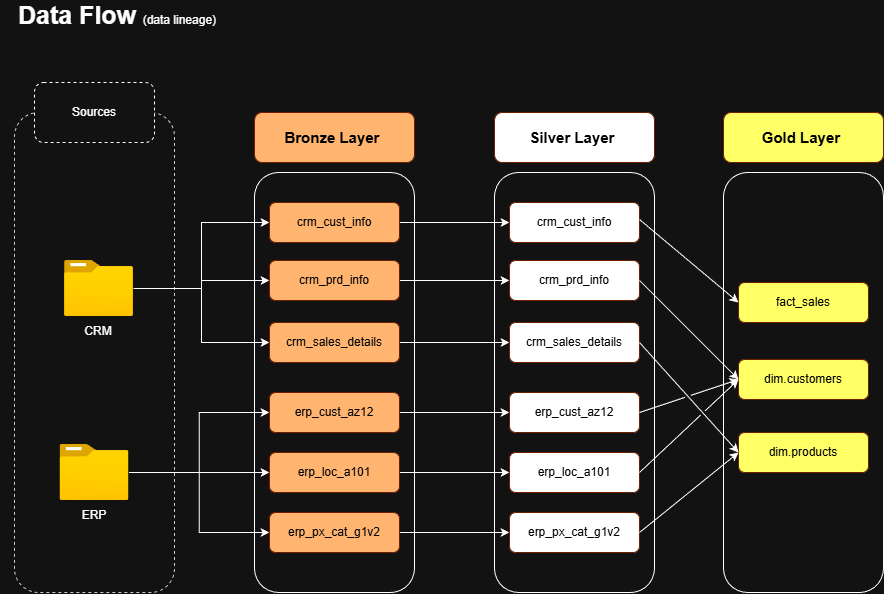

The diagram above was exported from draw.io. Its source (the exported page's mxGraphModel, read from the mxfile embedded in the PNG):
<mxGraphModel dx="1288" dy="783" grid="1" gridSize="10" guides="1" tooltips="1" connect="1" arrows="1" fold="1" page="1" pageScale="1" pageWidth="850" pageHeight="1100" math="0" shadow="0">
  <root>
    <mxCell id="0" />
    <mxCell id="1" parent="0" />
    <mxCell id="nnSiEBjl_0VypFwhb4sr-1" parent="1" style="rounded=1;whiteSpace=wrap;html=1;fillColor=none;dashed=1;strokeColor=#CCCCCC;" value="" vertex="1">
      <mxGeometry height="480" width="160" x="31" y="133" as="geometry" />
    </mxCell>
    <mxCell id="nnSiEBjl_0VypFwhb4sr-2" parent="1" style="rounded=1;whiteSpace=wrap;html=1;dashed=1;" value="Sources" vertex="1">
      <mxGeometry height="60" width="120" x="51" y="103" as="geometry" />
    </mxCell>
    <mxCell id="nnSiEBjl_0VypFwhb4sr-3" edge="1" parent="1" source="nnSiEBjl_0VypFwhb4sr-6" style="edgeStyle=orthogonalEdgeStyle;rounded=0;orthogonalLoop=1;jettySize=auto;html=1;" target="nnSiEBjl_0VypFwhb4sr-18">
      <mxGeometry relative="1" as="geometry" />
    </mxCell>
    <mxCell id="nnSiEBjl_0VypFwhb4sr-4" edge="1" parent="1" source="nnSiEBjl_0VypFwhb4sr-6" style="edgeStyle=orthogonalEdgeStyle;rounded=0;orthogonalLoop=1;jettySize=auto;html=1;entryX=0;entryY=0.5;entryDx=0;entryDy=0;" target="nnSiEBjl_0VypFwhb4sr-16">
      <mxGeometry relative="1" as="geometry" />
    </mxCell>
    <mxCell id="nnSiEBjl_0VypFwhb4sr-5" edge="1" parent="1" source="nnSiEBjl_0VypFwhb4sr-6" style="edgeStyle=orthogonalEdgeStyle;rounded=0;orthogonalLoop=1;jettySize=auto;html=1;entryX=0;entryY=0.5;entryDx=0;entryDy=0;" target="nnSiEBjl_0VypFwhb4sr-20">
      <mxGeometry relative="1" as="geometry" />
    </mxCell>
    <mxCell id="nnSiEBjl_0VypFwhb4sr-6" parent="1" style="image;aspect=fixed;html=1;points=[];align=center;fontSize=12;image=img/lib/azure2/general/Folder_Blank.svg;" value="" vertex="1">
      <mxGeometry height="56.00000000000001" width="69" x="81" y="281" as="geometry" />
    </mxCell>
    <mxCell id="nnSiEBjl_0VypFwhb4sr-7" edge="1" parent="1" source="nnSiEBjl_0VypFwhb4sr-10" style="edgeStyle=orthogonalEdgeStyle;rounded=0;orthogonalLoop=1;jettySize=auto;html=1;entryX=0;entryY=0.5;entryDx=0;entryDy=0;" target="nnSiEBjl_0VypFwhb4sr-24">
      <mxGeometry relative="1" as="geometry" />
    </mxCell>
    <mxCell id="nnSiEBjl_0VypFwhb4sr-8" edge="1" parent="1" source="nnSiEBjl_0VypFwhb4sr-10" style="edgeStyle=orthogonalEdgeStyle;rounded=0;orthogonalLoop=1;jettySize=auto;html=1;entryX=0;entryY=0.5;entryDx=0;entryDy=0;" target="nnSiEBjl_0VypFwhb4sr-22">
      <mxGeometry relative="1" as="geometry" />
    </mxCell>
    <mxCell id="nnSiEBjl_0VypFwhb4sr-9" edge="1" parent="1" source="nnSiEBjl_0VypFwhb4sr-10" style="edgeStyle=orthogonalEdgeStyle;rounded=0;orthogonalLoop=1;jettySize=auto;html=1;entryX=0;entryY=0.5;entryDx=0;entryDy=0;" target="nnSiEBjl_0VypFwhb4sr-26">
      <mxGeometry relative="1" as="geometry" />
    </mxCell>
    <mxCell id="nnSiEBjl_0VypFwhb4sr-10" parent="1" style="image;aspect=fixed;html=1;points=[];align=center;fontSize=12;image=img/lib/azure2/general/Folder_Blank.svg;" value="" vertex="1">
      <mxGeometry height="56.00000000000001" width="69" x="76.5" y="465" as="geometry" />
    </mxCell>
    <mxCell id="nnSiEBjl_0VypFwhb4sr-11" parent="1" style="text;html=1;whiteSpace=wrap;strokeColor=none;fillColor=none;align=center;verticalAlign=middle;rounded=0;" value="CRM" vertex="1">
      <mxGeometry height="30" width="60" x="85.5" y="337" as="geometry" />
    </mxCell>
    <mxCell id="nnSiEBjl_0VypFwhb4sr-12" parent="1" style="text;html=1;whiteSpace=wrap;strokeColor=none;fillColor=none;align=center;verticalAlign=middle;rounded=0;" value="ERP" vertex="1">
      <mxGeometry height="30" width="60" x="81" y="521" as="geometry" />
    </mxCell>
    <mxCell id="nnSiEBjl_0VypFwhb4sr-13" parent="1" style="rounded=1;whiteSpace=wrap;html=1;fillColor=none;" value="" vertex="1">
      <mxGeometry height="420" width="160" x="271" y="193" as="geometry" />
    </mxCell>
    <mxCell id="nnSiEBjl_0VypFwhb4sr-14" parent="1" style="rounded=1;whiteSpace=wrap;html=1;fillColor=#FFB570;fontColor=#ffffff;strokeColor=#6D1F00;" value="&lt;font style=&quot;color: rgb(0, 0, 0); font-size: 15px;&quot;&gt;&lt;b style=&quot;&quot;&gt;Bronze Layer&amp;nbsp;&lt;/b&gt;&lt;/font&gt;" vertex="1">
      <mxGeometry height="50" width="160" x="271" y="133" as="geometry" />
    </mxCell>
    <mxCell id="nnSiEBjl_0VypFwhb4sr-15" edge="1" parent="1" source="nnSiEBjl_0VypFwhb4sr-16" style="edgeStyle=orthogonalEdgeStyle;rounded=0;orthogonalLoop=1;jettySize=auto;html=1;entryX=0;entryY=0.5;entryDx=0;entryDy=0;" target="nnSiEBjl_0VypFwhb4sr-29">
      <mxGeometry relative="1" as="geometry" />
    </mxCell>
    <mxCell id="nnSiEBjl_0VypFwhb4sr-16" parent="1" style="rounded=1;whiteSpace=wrap;html=1;fillColor=#FFB570;fontColor=#ffffff;strokeColor=#6D1F00;" value="&lt;font style=&quot;color: rgb(0, 0, 0);&quot;&gt;crm_cust_info&lt;/font&gt;" vertex="1">
      <mxGeometry height="40" width="130" x="286" y="223" as="geometry" />
    </mxCell>
    <mxCell id="nnSiEBjl_0VypFwhb4sr-17" edge="1" parent="1" source="nnSiEBjl_0VypFwhb4sr-18" style="edgeStyle=orthogonalEdgeStyle;rounded=0;orthogonalLoop=1;jettySize=auto;html=1;entryX=0;entryY=0.5;entryDx=0;entryDy=0;" target="nnSiEBjl_0VypFwhb4sr-30">
      <mxGeometry relative="1" as="geometry" />
    </mxCell>
    <mxCell id="nnSiEBjl_0VypFwhb4sr-18" parent="1" style="rounded=1;whiteSpace=wrap;html=1;fillColor=#FFB570;fontColor=#ffffff;strokeColor=#6D1F00;" value="&lt;span style=&quot;color: rgb(0, 0, 0);&quot;&gt;crm_prd_info&lt;/span&gt;" vertex="1">
      <mxGeometry height="40" width="130" x="286" y="281" as="geometry" />
    </mxCell>
    <mxCell id="nnSiEBjl_0VypFwhb4sr-19" edge="1" parent="1" source="nnSiEBjl_0VypFwhb4sr-20" style="edgeStyle=orthogonalEdgeStyle;rounded=0;orthogonalLoop=1;jettySize=auto;html=1;entryX=0;entryY=0.5;entryDx=0;entryDy=0;" target="nnSiEBjl_0VypFwhb4sr-31">
      <mxGeometry relative="1" as="geometry" />
    </mxCell>
    <mxCell id="nnSiEBjl_0VypFwhb4sr-20" parent="1" style="rounded=1;whiteSpace=wrap;html=1;fillColor=#FFB570;fontColor=#ffffff;strokeColor=#6D1F00;" value="&lt;span style=&quot;color: rgb(0, 0, 0);&quot;&gt;crm_sales_details&lt;/span&gt;" vertex="1">
      <mxGeometry height="40" width="130" x="286" y="343" as="geometry" />
    </mxCell>
    <mxCell id="nnSiEBjl_0VypFwhb4sr-21" edge="1" parent="1" source="nnSiEBjl_0VypFwhb4sr-22" style="edgeStyle=orthogonalEdgeStyle;rounded=0;orthogonalLoop=1;jettySize=auto;html=1;entryX=0;entryY=0.5;entryDx=0;entryDy=0;" target="nnSiEBjl_0VypFwhb4sr-32">
      <mxGeometry relative="1" as="geometry" />
    </mxCell>
    <mxCell id="nnSiEBjl_0VypFwhb4sr-22" parent="1" style="rounded=1;whiteSpace=wrap;html=1;fillColor=#FFB570;fontColor=#ffffff;strokeColor=#6D1F00;" value="&lt;font color=&quot;#000000&quot;&gt;erp_cust_az12&lt;/font&gt;" vertex="1">
      <mxGeometry height="40" width="130" x="286" y="413" as="geometry" />
    </mxCell>
    <mxCell id="nnSiEBjl_0VypFwhb4sr-23" edge="1" parent="1" source="nnSiEBjl_0VypFwhb4sr-24" style="edgeStyle=orthogonalEdgeStyle;rounded=0;orthogonalLoop=1;jettySize=auto;html=1;entryX=0;entryY=0.5;entryDx=0;entryDy=0;" target="nnSiEBjl_0VypFwhb4sr-33">
      <mxGeometry relative="1" as="geometry" />
    </mxCell>
    <mxCell id="nnSiEBjl_0VypFwhb4sr-24" parent="1" style="rounded=1;whiteSpace=wrap;html=1;fillColor=#FFB570;fontColor=#ffffff;strokeColor=#6D1F00;" value="&lt;span style=&quot;color: rgb(0, 0, 0);&quot;&gt;erp_loc_a101&lt;/span&gt;" vertex="1">
      <mxGeometry height="40" width="130" x="286" y="473" as="geometry" />
    </mxCell>
    <mxCell id="nnSiEBjl_0VypFwhb4sr-25" edge="1" parent="1" source="nnSiEBjl_0VypFwhb4sr-26" style="edgeStyle=orthogonalEdgeStyle;rounded=0;orthogonalLoop=1;jettySize=auto;html=1;entryX=0;entryY=0.5;entryDx=0;entryDy=0;" target="nnSiEBjl_0VypFwhb4sr-34">
      <mxGeometry relative="1" as="geometry" />
    </mxCell>
    <mxCell id="nnSiEBjl_0VypFwhb4sr-26" parent="1" style="rounded=1;whiteSpace=wrap;html=1;fillColor=#FFB570;fontColor=#ffffff;strokeColor=#6D1F00;" value="&lt;span style=&quot;color: rgb(0, 0, 0);&quot;&gt;erp_px_cat_g1v2&lt;/span&gt;" vertex="1">
      <mxGeometry height="40" width="130" x="286" y="533" as="geometry" />
    </mxCell>
    <mxCell id="nnSiEBjl_0VypFwhb4sr-27" parent="1" style="rounded=1;whiteSpace=wrap;html=1;fillColor=none;" value="" vertex="1">
      <mxGeometry height="420" width="160" x="511" y="193" as="geometry" />
    </mxCell>
    <mxCell id="nnSiEBjl_0VypFwhb4sr-28" parent="1" style="rounded=1;whiteSpace=wrap;html=1;fillColor=#FFFFFF;fontColor=#ffffff;strokeColor=#6D1F00;" value="&lt;font style=&quot;color: rgb(0, 0, 0); font-size: 15px;&quot;&gt;&lt;b style=&quot;&quot;&gt;Silver Layer&amp;nbsp;&lt;/b&gt;&lt;/font&gt;" vertex="1">
      <mxGeometry height="50" width="160" x="511" y="133" as="geometry" />
    </mxCell>
    <mxCell id="nnSiEBjl_0VypFwhb4sr-29" parent="1" style="rounded=1;whiteSpace=wrap;html=1;fillColor=#FFFFFF;fontColor=#ffffff;strokeColor=#6D1F00;" value="&lt;font style=&quot;color: rgb(0, 0, 0);&quot;&gt;crm_cust_info&lt;/font&gt;" vertex="1">
      <mxGeometry height="40" width="130" x="526" y="223" as="geometry" />
    </mxCell>
    <mxCell id="nnSiEBjl_0VypFwhb4sr-30" parent="1" style="rounded=1;whiteSpace=wrap;html=1;fillColor=#FFFFFF;fontColor=#ffffff;strokeColor=#6D1F00;" value="&lt;span style=&quot;color: rgb(0, 0, 0);&quot;&gt;crm_prd_info&lt;/span&gt;" vertex="1">
      <mxGeometry height="40" width="130" x="526" y="281" as="geometry" />
    </mxCell>
    <mxCell id="nnSiEBjl_0VypFwhb4sr-31" parent="1" style="rounded=1;whiteSpace=wrap;html=1;fillColor=#FFFFFF;fontColor=#ffffff;strokeColor=#6D1F00;" value="&lt;span style=&quot;color: rgb(0, 0, 0);&quot;&gt;crm_sales_details&lt;/span&gt;" vertex="1">
      <mxGeometry height="40" width="130" x="526" y="343" as="geometry" />
    </mxCell>
    <mxCell id="nnSiEBjl_0VypFwhb4sr-32" parent="1" style="rounded=1;whiteSpace=wrap;html=1;fillColor=#FFFFFF;fontColor=#ffffff;strokeColor=#6D1F00;" value="&lt;font color=&quot;#000000&quot;&gt;erp_cust_az12&lt;/font&gt;" vertex="1">
      <mxGeometry height="40" width="130" x="526" y="413" as="geometry" />
    </mxCell>
    <mxCell id="nnSiEBjl_0VypFwhb4sr-33" parent="1" style="rounded=1;whiteSpace=wrap;html=1;fillColor=#FFFFFF;fontColor=#ffffff;strokeColor=#6D1F00;" value="&lt;span style=&quot;color: rgb(0, 0, 0);&quot;&gt;erp_loc_a101&lt;/span&gt;" vertex="1">
      <mxGeometry height="40" width="130" x="526" y="473" as="geometry" />
    </mxCell>
    <mxCell id="nnSiEBjl_0VypFwhb4sr-34" parent="1" style="rounded=1;whiteSpace=wrap;html=1;fillColor=#FFFFFF;fontColor=#ffffff;strokeColor=#6D1F00;" value="&lt;span style=&quot;color: rgb(0, 0, 0);&quot;&gt;erp_px_cat_g1v2&lt;/span&gt;" vertex="1">
      <mxGeometry height="40" width="130" x="526" y="533" as="geometry" />
    </mxCell>
    <mxCell id="nnSiEBjl_0VypFwhb4sr-35" parent="1" style="rounded=1;whiteSpace=wrap;html=1;fillColor=none;" value="" vertex="1">
      <mxGeometry height="420" width="160" x="740" y="193" as="geometry" />
    </mxCell>
    <mxCell id="nnSiEBjl_0VypFwhb4sr-36" parent="1" style="rounded=1;whiteSpace=wrap;html=1;fillColor=light-dark(#FFFFFF,#FFFF66);fontColor=#ffffff;strokeColor=#6D1F00;" value="&lt;font style=&quot;color: rgb(0, 0, 0); font-size: 15px;&quot;&gt;&lt;b style=&quot;&quot;&gt;Gold Layer&amp;nbsp;&lt;/b&gt;&lt;/font&gt;" vertex="1">
      <mxGeometry height="50" width="160" x="740" y="133" as="geometry" />
    </mxCell>
    <mxCell id="nnSiEBjl_0VypFwhb4sr-37" parent="1" style="rounded=1;whiteSpace=wrap;html=1;fillColor=light-dark(#FFFFFF,#FFFF66);fontColor=#ffffff;strokeColor=#6D1F00;" value="&lt;font style=&quot;color: rgb(0, 0, 0);&quot;&gt;fact_sales&lt;/font&gt;" vertex="1">
      <mxGeometry height="40" width="130" x="755" y="303" as="geometry" />
    </mxCell>
    <mxCell id="nnSiEBjl_0VypFwhb4sr-38" parent="1" style="rounded=1;whiteSpace=wrap;html=1;fillColor=light-dark(#FFFFFF,#FFFF66);fontColor=#ffffff;strokeColor=#6D1F00;" value="&lt;span style=&quot;color: rgb(0, 0, 0);&quot;&gt;dim.customers&lt;/span&gt;" vertex="1">
      <mxGeometry height="40" width="130" x="755" y="380" as="geometry" />
    </mxCell>
    <mxCell id="nnSiEBjl_0VypFwhb4sr-39" parent="1" style="rounded=1;whiteSpace=wrap;html=1;fillColor=light-dark(#FFFFFF,#FFFF66);fontColor=#ffffff;strokeColor=#6D1F00;" value="&lt;span style=&quot;color: rgb(0, 0, 0);&quot;&gt;dim.products&lt;/span&gt;" vertex="1">
      <mxGeometry height="40" width="130" x="755" y="453" as="geometry" />
    </mxCell>
    <mxCell id="nnSiEBjl_0VypFwhb4sr-40" edge="1" parent="1" source="nnSiEBjl_0VypFwhb4sr-29" style="endArrow=classic;html=1;rounded=0;entryX=0;entryY=0.5;entryDx=0;entryDy=0;exitX=1;exitY=0.425;exitDx=0;exitDy=0;exitPerimeter=0;jumpStyle=gap;" target="nnSiEBjl_0VypFwhb4sr-37" value="">
      <mxGeometry height="50" relative="1" width="50" as="geometry">
        <mxPoint x="656" y="250" as="sourcePoint" />
        <mxPoint x="706" y="200" as="targetPoint" />
      </mxGeometry>
    </mxCell>
    <mxCell id="nnSiEBjl_0VypFwhb4sr-41" edge="1" parent="1" source="nnSiEBjl_0VypFwhb4sr-30" style="endArrow=classic;html=1;rounded=0;entryX=0;entryY=0.5;entryDx=0;entryDy=0;exitX=1;exitY=0.5;exitDx=0;exitDy=0;jumpStyle=gap;" target="nnSiEBjl_0VypFwhb4sr-38" value="">
      <mxGeometry height="50" relative="1" width="50" as="geometry">
        <mxPoint x="656" y="297" as="sourcePoint" />
        <mxPoint x="755" y="380" as="targetPoint" />
      </mxGeometry>
    </mxCell>
    <mxCell id="nnSiEBjl_0VypFwhb4sr-42" edge="1" parent="1" source="nnSiEBjl_0VypFwhb4sr-31" style="endArrow=classic;html=1;rounded=0;entryX=0;entryY=0.5;entryDx=0;entryDy=0;exitX=1;exitY=0.5;exitDx=0;exitDy=0;jumpStyle=gap;" target="nnSiEBjl_0VypFwhb4sr-39" value="">
      <mxGeometry height="50" relative="1" width="50" as="geometry">
        <mxPoint x="620" y="660" as="sourcePoint" />
        <mxPoint x="719" y="743" as="targetPoint" />
      </mxGeometry>
    </mxCell>
    <mxCell id="nnSiEBjl_0VypFwhb4sr-43" edge="1" parent="1" source="nnSiEBjl_0VypFwhb4sr-32" style="endArrow=classic;html=1;rounded=0;entryX=0;entryY=0.5;entryDx=0;entryDy=0;exitX=1;exitY=0.5;exitDx=0;exitDy=0;jumpStyle=gap;" target="nnSiEBjl_0VypFwhb4sr-38" value="">
      <mxGeometry height="50" relative="1" width="50" as="geometry">
        <mxPoint x="656" y="430" as="sourcePoint" />
        <mxPoint x="755" y="540" as="targetPoint" />
      </mxGeometry>
    </mxCell>
    <mxCell id="nnSiEBjl_0VypFwhb4sr-44" edge="1" parent="1" source="nnSiEBjl_0VypFwhb4sr-33" style="endArrow=classic;html=1;rounded=0;entryX=0;entryY=0.5;entryDx=0;entryDy=0;exitX=1;exitY=0.5;exitDx=0;exitDy=0;jumpStyle=gap;" target="nnSiEBjl_0VypFwhb4sr-38" value="">
      <mxGeometry height="50" relative="1" width="50" as="geometry">
        <mxPoint x="641" y="481" as="sourcePoint" />
        <mxPoint x="740" y="591" as="targetPoint" />
      </mxGeometry>
    </mxCell>
    <mxCell id="nnSiEBjl_0VypFwhb4sr-45" edge="1" parent="1" source="nnSiEBjl_0VypFwhb4sr-34" style="endArrow=classic;html=1;rounded=0;entryX=0;entryY=0.5;entryDx=0;entryDy=0;exitX=1;exitY=0.5;exitDx=0;exitDy=0;jumpStyle=gap;" target="nnSiEBjl_0VypFwhb4sr-39" value="">
      <mxGeometry height="50" relative="1" width="50" as="geometry">
        <mxPoint x="656" y="550" as="sourcePoint" />
        <mxPoint x="755" y="660" as="targetPoint" />
      </mxGeometry>
    </mxCell>
    <mxCell id="nnSiEBjl_0VypFwhb4sr-47" parent="1" style="text;html=1;whiteSpace=wrap;strokeColor=none;fillColor=none;align=center;verticalAlign=middle;rounded=0;" value="&lt;font style=&quot;font-size: 25px;&quot;&gt;&lt;b&gt;Data Flow&lt;/b&gt;&lt;/font&gt;&amp;nbsp; (data lineage)" vertex="1">
      <mxGeometry height="30" width="233.5" x="16.5" y="20" as="geometry" />
    </mxCell>
  </root>
</mxGraphModel>